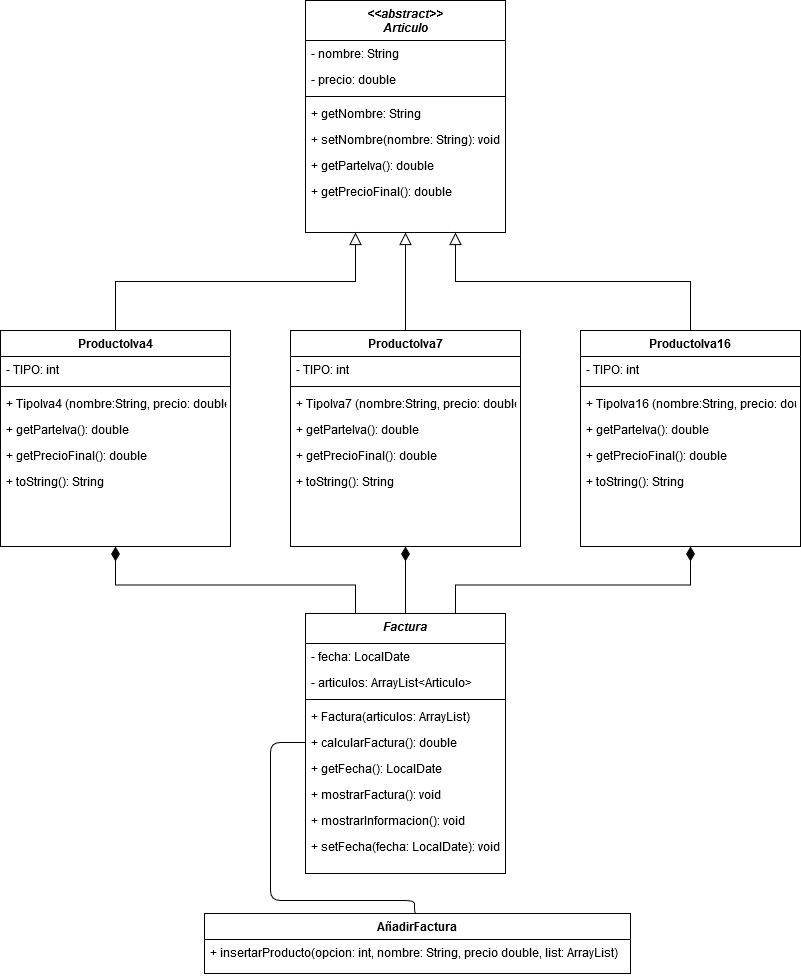

The diagram above was exported from draw.io. Its source (the exported page's mxGraphModel, read from the mxfile embedded in the PNG):
<mxGraphModel dx="868" dy="489" grid="1" gridSize="10" guides="1" tooltips="1" connect="1" arrows="1" fold="1" page="1" pageScale="1" pageWidth="827" pageHeight="1169" math="0" shadow="0">
  <root>
    <mxCell id="WIyWlLk6GJQsqaUBKTNV-0" />
    <mxCell id="WIyWlLk6GJQsqaUBKTNV-1" parent="WIyWlLk6GJQsqaUBKTNV-0" />
    <mxCell id="xeUSSiyzfdX2GV_aRVzA-46" style="edgeStyle=orthogonalEdgeStyle;rounded=0;orthogonalLoop=1;jettySize=auto;html=1;exitX=0.5;exitY=0;exitDx=0;exitDy=0;entryX=0.5;entryY=1;entryDx=0;entryDy=0;endArrow=block;endFill=0;endSize=10;" parent="WIyWlLk6GJQsqaUBKTNV-1" source="xeUSSiyzfdX2GV_aRVzA-33" target="xeUSSiyzfdX2GV_aRVzA-20" edge="1">
      <mxGeometry relative="1" as="geometry" />
    </mxCell>
    <mxCell id="xeUSSiyzfdX2GV_aRVzA-45" style="edgeStyle=orthogonalEdgeStyle;rounded=0;orthogonalLoop=1;jettySize=auto;html=1;exitX=0.5;exitY=0;exitDx=0;exitDy=0;entryX=0.25;entryY=1;entryDx=0;entryDy=0;endArrow=block;endFill=0;strokeWidth=1;endSize=10;" parent="WIyWlLk6GJQsqaUBKTNV-1" source="xeUSSiyzfdX2GV_aRVzA-0" target="xeUSSiyzfdX2GV_aRVzA-20" edge="1">
      <mxGeometry relative="1" as="geometry" />
    </mxCell>
    <mxCell id="xeUSSiyzfdX2GV_aRVzA-47" style="edgeStyle=orthogonalEdgeStyle;rounded=0;orthogonalLoop=1;jettySize=auto;html=1;exitX=0.5;exitY=0;exitDx=0;exitDy=0;entryX=0.75;entryY=1;entryDx=0;entryDy=0;endArrow=block;endFill=0;endSize=10;" parent="WIyWlLk6GJQsqaUBKTNV-1" source="xeUSSiyzfdX2GV_aRVzA-39" target="xeUSSiyzfdX2GV_aRVzA-20" edge="1">
      <mxGeometry relative="1" as="geometry" />
    </mxCell>
    <mxCell id="w3u64LFO2-HSzKjfp2GG-24" style="edgeStyle=orthogonalEdgeStyle;rounded=0;orthogonalLoop=1;jettySize=auto;html=1;exitX=0.75;exitY=0;exitDx=0;exitDy=0;entryX=0.5;entryY=1;entryDx=0;entryDy=0;endArrow=diamondThin;endFill=1;endSize=12;" parent="WIyWlLk6GJQsqaUBKTNV-1" source="w3u64LFO2-HSzKjfp2GG-2" target="xeUSSiyzfdX2GV_aRVzA-39" edge="1">
      <mxGeometry relative="1" as="geometry" />
    </mxCell>
    <mxCell id="w3u64LFO2-HSzKjfp2GG-25" style="edgeStyle=orthogonalEdgeStyle;rounded=0;orthogonalLoop=1;jettySize=auto;html=1;exitX=0.5;exitY=0;exitDx=0;exitDy=0;entryX=0.5;entryY=1;entryDx=0;entryDy=0;endArrow=diamondThin;endFill=1;endSize=12;" parent="WIyWlLk6GJQsqaUBKTNV-1" source="w3u64LFO2-HSzKjfp2GG-2" target="xeUSSiyzfdX2GV_aRVzA-33" edge="1">
      <mxGeometry relative="1" as="geometry" />
    </mxCell>
    <mxCell id="w3u64LFO2-HSzKjfp2GG-26" style="edgeStyle=orthogonalEdgeStyle;rounded=0;orthogonalLoop=1;jettySize=auto;html=1;exitX=0.25;exitY=0;exitDx=0;exitDy=0;entryX=0.5;entryY=1;entryDx=0;entryDy=0;endArrow=diamondThin;endFill=1;strokeWidth=1;endSize=12;" parent="WIyWlLk6GJQsqaUBKTNV-1" source="w3u64LFO2-HSzKjfp2GG-2" target="xeUSSiyzfdX2GV_aRVzA-0" edge="1">
      <mxGeometry relative="1" as="geometry" />
    </mxCell>
    <mxCell id="w3u64LFO2-HSzKjfp2GG-29" value="" style="endArrow=none;html=1;strokeWidth=1;entryX=0;entryY=0.5;entryDx=0;entryDy=0;edgeStyle=orthogonalEdgeStyle;exitX=0.5;exitY=0;exitDx=0;exitDy=0;" parent="WIyWlLk6GJQsqaUBKTNV-1" source="w3u64LFO2-HSzKjfp2GG-12" target="w3u64LFO2-HSzKjfp2GG-7" edge="1">
      <mxGeometry width="50" height="50" relative="1" as="geometry">
        <mxPoint x="-100" y="860" as="sourcePoint" />
        <mxPoint x="160" y="906" as="targetPoint" />
        <Array as="points">
          <mxPoint x="414" y="1080" />
          <mxPoint x="270" y="1080" />
          <mxPoint x="270" y="922" />
        </Array>
      </mxGeometry>
    </mxCell>
    <mxCell id="xeUSSiyzfdX2GV_aRVzA-0" value="ProductoIva4" style="swimlane;fontStyle=1;align=center;verticalAlign=top;childLayout=stackLayout;horizontal=1;startSize=26;horizontalStack=0;resizeParent=1;resizeLast=0;collapsible=1;marginBottom=0;rounded=0;shadow=0;strokeWidth=1;" parent="WIyWlLk6GJQsqaUBKTNV-1" vertex="1">
      <mxGeometry y="510" width="230" height="216" as="geometry">
        <mxRectangle x="550" y="140" width="160" height="26" as="alternateBounds" />
      </mxGeometry>
    </mxCell>
    <mxCell id="xeUSSiyzfdX2GV_aRVzA-1" value="- TIPO: int" style="text;align=left;verticalAlign=top;spacingLeft=4;spacingRight=4;overflow=hidden;rotatable=0;points=[[0,0.5],[1,0.5]];portConstraint=eastwest;" parent="xeUSSiyzfdX2GV_aRVzA-0" vertex="1">
      <mxGeometry y="26" width="230" height="26" as="geometry" />
    </mxCell>
    <mxCell id="xeUSSiyzfdX2GV_aRVzA-6" value="" style="line;html=1;strokeWidth=1;align=left;verticalAlign=middle;spacingTop=-1;spacingLeft=3;spacingRight=3;rotatable=0;labelPosition=right;points=[];portConstraint=eastwest;" parent="xeUSSiyzfdX2GV_aRVzA-0" vertex="1">
      <mxGeometry y="52" width="230" height="8" as="geometry" />
    </mxCell>
    <mxCell id="xeUSSiyzfdX2GV_aRVzA-7" value="+ TipoIva4 (nombre:String, precio: double)" style="text;align=left;verticalAlign=top;spacingLeft=4;spacingRight=4;overflow=hidden;rotatable=0;points=[[0,0.5],[1,0.5]];portConstraint=eastwest;" parent="xeUSSiyzfdX2GV_aRVzA-0" vertex="1">
      <mxGeometry y="60" width="230" height="26" as="geometry" />
    </mxCell>
    <mxCell id="xeUSSiyzfdX2GV_aRVzA-31" value="+ getParteIva(): double" style="text;align=left;verticalAlign=top;spacingLeft=4;spacingRight=4;overflow=hidden;rotatable=0;points=[[0,0.5],[1,0.5]];portConstraint=eastwest;" parent="xeUSSiyzfdX2GV_aRVzA-0" vertex="1">
      <mxGeometry y="86" width="230" height="26" as="geometry" />
    </mxCell>
    <mxCell id="xeUSSiyzfdX2GV_aRVzA-32" value="+ getPrecioFinal(): double" style="text;align=left;verticalAlign=top;spacingLeft=4;spacingRight=4;overflow=hidden;rotatable=0;points=[[0,0.5],[1,0.5]];portConstraint=eastwest;" parent="xeUSSiyzfdX2GV_aRVzA-0" vertex="1">
      <mxGeometry y="112" width="230" height="26" as="geometry" />
    </mxCell>
    <mxCell id="w3u64LFO2-HSzKjfp2GG-19" value="+ toString(): String" style="text;align=left;verticalAlign=top;spacingLeft=4;spacingRight=4;overflow=hidden;rotatable=0;points=[[0,0.5],[1,0.5]];portConstraint=eastwest;" parent="xeUSSiyzfdX2GV_aRVzA-0" vertex="1">
      <mxGeometry y="138" width="230" height="26" as="geometry" />
    </mxCell>
    <mxCell id="w3u64LFO2-HSzKjfp2GG-15" value="+ insertarProducto(opcion: int, nombre: String, precio double, list: ArrayList)" style="text;strokeColor=none;fillColor=none;align=left;verticalAlign=top;spacingLeft=4;spacingRight=4;overflow=hidden;rotatable=0;points=[[0,0.5],[1,0.5]];portConstraint=eastwest;" parent="WIyWlLk6GJQsqaUBKTNV-1" vertex="1">
      <mxGeometry x="204" y="1119" width="426" height="34" as="geometry" />
    </mxCell>
    <mxCell id="xeUSSiyzfdX2GV_aRVzA-39" value="ProductoIva16" style="swimlane;fontStyle=1;align=center;verticalAlign=top;childLayout=stackLayout;horizontal=1;startSize=26;horizontalStack=0;resizeParent=1;resizeLast=0;collapsible=1;marginBottom=0;rounded=0;shadow=0;strokeWidth=1;" parent="WIyWlLk6GJQsqaUBKTNV-1" vertex="1">
      <mxGeometry x="580" y="510" width="220" height="216" as="geometry">
        <mxRectangle x="550" y="140" width="160" height="26" as="alternateBounds" />
      </mxGeometry>
    </mxCell>
    <mxCell id="xeUSSiyzfdX2GV_aRVzA-40" value="- TIPO: int" style="text;align=left;verticalAlign=top;spacingLeft=4;spacingRight=4;overflow=hidden;rotatable=0;points=[[0,0.5],[1,0.5]];portConstraint=eastwest;" parent="xeUSSiyzfdX2GV_aRVzA-39" vertex="1">
      <mxGeometry y="26" width="220" height="26" as="geometry" />
    </mxCell>
    <mxCell id="xeUSSiyzfdX2GV_aRVzA-41" value="" style="line;html=1;strokeWidth=1;align=left;verticalAlign=middle;spacingTop=-1;spacingLeft=3;spacingRight=3;rotatable=0;labelPosition=right;points=[];portConstraint=eastwest;" parent="xeUSSiyzfdX2GV_aRVzA-39" vertex="1">
      <mxGeometry y="52" width="220" height="8" as="geometry" />
    </mxCell>
    <mxCell id="xeUSSiyzfdX2GV_aRVzA-42" value="+ TipoIva16 (nombre:String, precio: double)" style="text;align=left;verticalAlign=top;spacingLeft=4;spacingRight=4;overflow=hidden;rotatable=0;points=[[0,0.5],[1,0.5]];portConstraint=eastwest;" parent="xeUSSiyzfdX2GV_aRVzA-39" vertex="1">
      <mxGeometry y="60" width="220" height="26" as="geometry" />
    </mxCell>
    <mxCell id="xeUSSiyzfdX2GV_aRVzA-43" value="+ getParteIva(): double" style="text;align=left;verticalAlign=top;spacingLeft=4;spacingRight=4;overflow=hidden;rotatable=0;points=[[0,0.5],[1,0.5]];portConstraint=eastwest;" parent="xeUSSiyzfdX2GV_aRVzA-39" vertex="1">
      <mxGeometry y="86" width="220" height="26" as="geometry" />
    </mxCell>
    <mxCell id="xeUSSiyzfdX2GV_aRVzA-44" value="+ getPrecioFinal(): double" style="text;align=left;verticalAlign=top;spacingLeft=4;spacingRight=4;overflow=hidden;rotatable=0;points=[[0,0.5],[1,0.5]];portConstraint=eastwest;" parent="xeUSSiyzfdX2GV_aRVzA-39" vertex="1">
      <mxGeometry y="112" width="220" height="26" as="geometry" />
    </mxCell>
    <mxCell id="w3u64LFO2-HSzKjfp2GG-18" value="+ toString(): String" style="text;align=left;verticalAlign=top;spacingLeft=4;spacingRight=4;overflow=hidden;rotatable=0;points=[[0,0.5],[1,0.5]];portConstraint=eastwest;" parent="xeUSSiyzfdX2GV_aRVzA-39" vertex="1">
      <mxGeometry y="138" width="220" height="26" as="geometry" />
    </mxCell>
    <mxCell id="xeUSSiyzfdX2GV_aRVzA-33" value="ProductoIva7" style="swimlane;fontStyle=1;align=center;verticalAlign=top;childLayout=stackLayout;horizontal=1;startSize=26;horizontalStack=0;resizeParent=1;resizeLast=0;collapsible=1;marginBottom=0;rounded=0;shadow=0;strokeWidth=1;" parent="WIyWlLk6GJQsqaUBKTNV-1" vertex="1">
      <mxGeometry x="290" y="510" width="230" height="216" as="geometry">
        <mxRectangle x="550" y="140" width="160" height="26" as="alternateBounds" />
      </mxGeometry>
    </mxCell>
    <mxCell id="xeUSSiyzfdX2GV_aRVzA-34" value="- TIPO: int" style="text;align=left;verticalAlign=top;spacingLeft=4;spacingRight=4;overflow=hidden;rotatable=0;points=[[0,0.5],[1,0.5]];portConstraint=eastwest;" parent="xeUSSiyzfdX2GV_aRVzA-33" vertex="1">
      <mxGeometry y="26" width="230" height="26" as="geometry" />
    </mxCell>
    <mxCell id="xeUSSiyzfdX2GV_aRVzA-35" value="" style="line;html=1;strokeWidth=1;align=left;verticalAlign=middle;spacingTop=-1;spacingLeft=3;spacingRight=3;rotatable=0;labelPosition=right;points=[];portConstraint=eastwest;" parent="xeUSSiyzfdX2GV_aRVzA-33" vertex="1">
      <mxGeometry y="52" width="230" height="8" as="geometry" />
    </mxCell>
    <mxCell id="xeUSSiyzfdX2GV_aRVzA-36" value="+ TipoIva7 (nombre:String, precio: double)" style="text;align=left;verticalAlign=top;spacingLeft=4;spacingRight=4;overflow=hidden;rotatable=0;points=[[0,0.5],[1,0.5]];portConstraint=eastwest;" parent="xeUSSiyzfdX2GV_aRVzA-33" vertex="1">
      <mxGeometry y="60" width="230" height="26" as="geometry" />
    </mxCell>
    <mxCell id="xeUSSiyzfdX2GV_aRVzA-37" value="+ getParteIva(): double" style="text;align=left;verticalAlign=top;spacingLeft=4;spacingRight=4;overflow=hidden;rotatable=0;points=[[0,0.5],[1,0.5]];portConstraint=eastwest;" parent="xeUSSiyzfdX2GV_aRVzA-33" vertex="1">
      <mxGeometry y="86" width="230" height="26" as="geometry" />
    </mxCell>
    <mxCell id="xeUSSiyzfdX2GV_aRVzA-38" value="+ getPrecioFinal(): double" style="text;align=left;verticalAlign=top;spacingLeft=4;spacingRight=4;overflow=hidden;rotatable=0;points=[[0,0.5],[1,0.5]];portConstraint=eastwest;" parent="xeUSSiyzfdX2GV_aRVzA-33" vertex="1">
      <mxGeometry y="112" width="230" height="26" as="geometry" />
    </mxCell>
    <mxCell id="w3u64LFO2-HSzKjfp2GG-17" value="+ toString(): String" style="text;align=left;verticalAlign=top;spacingLeft=4;spacingRight=4;overflow=hidden;rotatable=0;points=[[0,0.5],[1,0.5]];portConstraint=eastwest;" parent="xeUSSiyzfdX2GV_aRVzA-33" vertex="1">
      <mxGeometry y="138" width="230" height="26" as="geometry" />
    </mxCell>
    <mxCell id="xeUSSiyzfdX2GV_aRVzA-20" value="&lt;&lt;abstract&gt;&gt;&#10;Articulo&#10;" style="swimlane;fontStyle=3;align=center;verticalAlign=top;childLayout=stackLayout;horizontal=1;startSize=40;horizontalStack=0;resizeParent=1;resizeLast=0;collapsible=1;marginBottom=0;rounded=0;shadow=0;strokeWidth=1;" parent="WIyWlLk6GJQsqaUBKTNV-1" vertex="1">
      <mxGeometry x="305" y="180" width="200" height="232" as="geometry">
        <mxRectangle x="230" y="140" width="160" height="26" as="alternateBounds" />
      </mxGeometry>
    </mxCell>
    <mxCell id="xeUSSiyzfdX2GV_aRVzA-21" value="- nombre: String" style="text;align=left;verticalAlign=top;spacingLeft=4;spacingRight=4;overflow=hidden;rotatable=0;points=[[0,0.5],[1,0.5]];portConstraint=eastwest;" parent="xeUSSiyzfdX2GV_aRVzA-20" vertex="1">
      <mxGeometry y="40" width="200" height="26" as="geometry" />
    </mxCell>
    <mxCell id="xeUSSiyzfdX2GV_aRVzA-22" value="- precio: double" style="text;align=left;verticalAlign=top;spacingLeft=4;spacingRight=4;overflow=hidden;rotatable=0;points=[[0,0.5],[1,0.5]];portConstraint=eastwest;rounded=0;shadow=0;html=0;" parent="xeUSSiyzfdX2GV_aRVzA-20" vertex="1">
      <mxGeometry y="66" width="200" height="26" as="geometry" />
    </mxCell>
    <mxCell id="xeUSSiyzfdX2GV_aRVzA-24" value="" style="line;html=1;strokeWidth=1;align=left;verticalAlign=middle;spacingTop=-1;spacingLeft=3;spacingRight=3;rotatable=0;labelPosition=right;points=[];portConstraint=eastwest;" parent="xeUSSiyzfdX2GV_aRVzA-20" vertex="1">
      <mxGeometry y="92" width="200" height="8" as="geometry" />
    </mxCell>
    <mxCell id="xeUSSiyzfdX2GV_aRVzA-25" value="+ getNombre: String" style="text;align=left;verticalAlign=top;spacingLeft=4;spacingRight=4;overflow=hidden;rotatable=0;points=[[0,0.5],[1,0.5]];portConstraint=eastwest;" parent="xeUSSiyzfdX2GV_aRVzA-20" vertex="1">
      <mxGeometry y="100" width="200" height="26" as="geometry" />
    </mxCell>
    <mxCell id="xeUSSiyzfdX2GV_aRVzA-27" value="+ setNombre(nombre: String): void" style="text;align=left;verticalAlign=top;spacingLeft=4;spacingRight=4;overflow=hidden;rotatable=0;points=[[0,0.5],[1,0.5]];portConstraint=eastwest;" parent="xeUSSiyzfdX2GV_aRVzA-20" vertex="1">
      <mxGeometry y="126" width="200" height="26" as="geometry" />
    </mxCell>
    <mxCell id="xeUSSiyzfdX2GV_aRVzA-29" value="+ getParteIva(): double" style="text;align=left;verticalAlign=top;spacingLeft=4;spacingRight=4;overflow=hidden;rotatable=0;points=[[0,0.5],[1,0.5]];portConstraint=eastwest;" parent="xeUSSiyzfdX2GV_aRVzA-20" vertex="1">
      <mxGeometry y="152" width="200" height="26" as="geometry" />
    </mxCell>
    <mxCell id="xeUSSiyzfdX2GV_aRVzA-30" value="+ getPrecioFinal(): double" style="text;align=left;verticalAlign=top;spacingLeft=4;spacingRight=4;overflow=hidden;rotatable=0;points=[[0,0.5],[1,0.5]];portConstraint=eastwest;" parent="xeUSSiyzfdX2GV_aRVzA-20" vertex="1">
      <mxGeometry y="178" width="200" height="26" as="geometry" />
    </mxCell>
    <mxCell id="w3u64LFO2-HSzKjfp2GG-2" value="Factura" style="swimlane;fontStyle=3;align=center;verticalAlign=top;childLayout=stackLayout;horizontal=1;startSize=30;horizontalStack=0;resizeParent=1;resizeLast=0;collapsible=1;marginBottom=0;rounded=0;shadow=0;strokeWidth=1;" parent="WIyWlLk6GJQsqaUBKTNV-1" vertex="1">
      <mxGeometry x="305" y="793" width="200" height="260" as="geometry">
        <mxRectangle x="230" y="140" width="160" height="26" as="alternateBounds" />
      </mxGeometry>
    </mxCell>
    <mxCell id="w3u64LFO2-HSzKjfp2GG-3" value="- fecha: LocalDate" style="text;align=left;verticalAlign=top;spacingLeft=4;spacingRight=4;overflow=hidden;rotatable=0;points=[[0,0.5],[1,0.5]];portConstraint=eastwest;" parent="w3u64LFO2-HSzKjfp2GG-2" vertex="1">
      <mxGeometry y="30" width="200" height="26" as="geometry" />
    </mxCell>
    <mxCell id="w3u64LFO2-HSzKjfp2GG-4" value="- articulos: ArrayList&lt;Articulo&gt;" style="text;align=left;verticalAlign=top;spacingLeft=4;spacingRight=4;overflow=hidden;rotatable=0;points=[[0,0.5],[1,0.5]];portConstraint=eastwest;rounded=0;shadow=0;html=0;" parent="w3u64LFO2-HSzKjfp2GG-2" vertex="1">
      <mxGeometry y="56" width="200" height="26" as="geometry" />
    </mxCell>
    <mxCell id="w3u64LFO2-HSzKjfp2GG-5" value="" style="line;html=1;strokeWidth=1;align=left;verticalAlign=middle;spacingTop=-1;spacingLeft=3;spacingRight=3;rotatable=0;labelPosition=right;points=[];portConstraint=eastwest;" parent="w3u64LFO2-HSzKjfp2GG-2" vertex="1">
      <mxGeometry y="82" width="200" height="8" as="geometry" />
    </mxCell>
    <mxCell id="w3u64LFO2-HSzKjfp2GG-6" value="+ Factura(articulos: ArrayList)" style="text;align=left;verticalAlign=top;spacingLeft=4;spacingRight=4;overflow=hidden;rotatable=0;points=[[0,0.5],[1,0.5]];portConstraint=eastwest;" parent="w3u64LFO2-HSzKjfp2GG-2" vertex="1">
      <mxGeometry y="90" width="200" height="26" as="geometry" />
    </mxCell>
    <mxCell id="w3u64LFO2-HSzKjfp2GG-7" value="+ calcularFactura(): double" style="text;align=left;verticalAlign=top;spacingLeft=4;spacingRight=4;overflow=hidden;rotatable=0;points=[[0,0.5],[1,0.5]];portConstraint=eastwest;" parent="w3u64LFO2-HSzKjfp2GG-2" vertex="1">
      <mxGeometry y="116" width="200" height="26" as="geometry" />
    </mxCell>
    <mxCell id="w3u64LFO2-HSzKjfp2GG-8" value="+ getFecha(): LocalDate" style="text;align=left;verticalAlign=top;spacingLeft=4;spacingRight=4;overflow=hidden;rotatable=0;points=[[0,0.5],[1,0.5]];portConstraint=eastwest;" parent="w3u64LFO2-HSzKjfp2GG-2" vertex="1">
      <mxGeometry y="142" width="200" height="26" as="geometry" />
    </mxCell>
    <mxCell id="w3u64LFO2-HSzKjfp2GG-10" value="+ mostrarFactura(): void" style="text;align=left;verticalAlign=top;spacingLeft=4;spacingRight=4;overflow=hidden;rotatable=0;points=[[0,0.5],[1,0.5]];portConstraint=eastwest;" parent="w3u64LFO2-HSzKjfp2GG-2" vertex="1">
      <mxGeometry y="168" width="200" height="26" as="geometry" />
    </mxCell>
    <mxCell id="w3u64LFO2-HSzKjfp2GG-11" value="+ mostrarInformacion(): void" style="text;align=left;verticalAlign=top;spacingLeft=4;spacingRight=4;overflow=hidden;rotatable=0;points=[[0,0.5],[1,0.5]];portConstraint=eastwest;" parent="w3u64LFO2-HSzKjfp2GG-2" vertex="1">
      <mxGeometry y="194" width="200" height="26" as="geometry" />
    </mxCell>
    <mxCell id="w3u64LFO2-HSzKjfp2GG-9" value="+ setFecha(fecha: LocalDate): void" style="text;align=left;verticalAlign=top;spacingLeft=4;spacingRight=4;overflow=hidden;rotatable=0;points=[[0,0.5],[1,0.5]];portConstraint=eastwest;" parent="w3u64LFO2-HSzKjfp2GG-2" vertex="1">
      <mxGeometry y="220" width="200" height="26" as="geometry" />
    </mxCell>
    <mxCell id="w3u64LFO2-HSzKjfp2GG-12" value="AñadirFactura" style="swimlane;fontStyle=1;childLayout=stackLayout;horizontal=1;startSize=26;fillColor=none;horizontalStack=0;resizeParent=1;resizeParentMax=0;resizeLast=0;collapsible=1;marginBottom=0;" parent="WIyWlLk6GJQsqaUBKTNV-1" vertex="1">
      <mxGeometry x="204" y="1093" width="426" height="60" as="geometry" />
    </mxCell>
    <mxCell id="w3u64LFO2-HSzKjfp2GG-33" value="" style="resizable=0;html=1;align=left;verticalAlign=top;labelBackgroundColor=#ffffff;fontSize=10;" parent="WIyWlLk6GJQsqaUBKTNV-1" connectable="0" vertex="1">
      <mxGeometry x="130" y="740" as="geometry">
        <mxPoint x="80" y="-120" as="offset" />
      </mxGeometry>
    </mxCell>
    <mxCell id="w3u64LFO2-HSzKjfp2GG-34" value="" style="resizable=0;html=1;align=left;verticalAlign=top;labelBackgroundColor=#ffffff;fontSize=10;" parent="WIyWlLk6GJQsqaUBKTNV-1" connectable="0" vertex="1">
      <mxGeometry x="130" y="740" as="geometry">
        <mxPoint x="80" y="-120" as="offset" />
      </mxGeometry>
    </mxCell>
  </root>
</mxGraphModel>